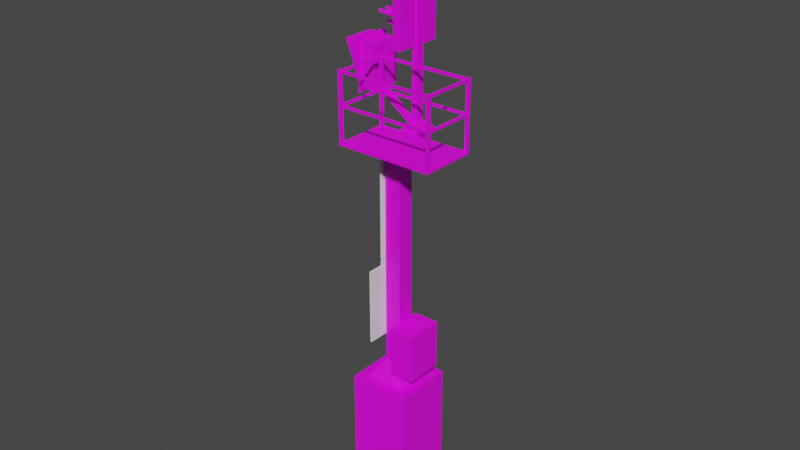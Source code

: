 # Source: KS-Sig.blend  (saved by Blender 2.93.20; exported with 4.5.12 LTS)
import bpy
from mathutils import Matrix  # noqa: F401  (used for matrix-valued properties, if any)

bpy.ops.wm.read_factory_settings(use_empty=True)
scene = bpy.context.scene
scene.name = 'Scene'

# ---- collections
col_collection = bpy.data.collections.new('Collection'); scene.collection.children.link(col_collection)

# ---- images (referenced by path relative to the original .blend; pixels are not part of the script)
import os
ASSET_DIR = os.environ.get("B2B_ASSET_DIR", "")  # directory of the original .blend (textures are referenced by path, not embedded)
HERE = os.path.dirname(os.path.abspath(__file__))  # packed textures are extracted next to this script under _unpacked/

def load_image(name, relpath, width, height, colorspace="sRGB"):
    """Load a texture the original file referenced (path relative to the .blend, or extracted next to this script)."""
    p = next((c for c in (os.path.join(HERE, relpath), os.path.join(ASSET_DIR, relpath)) if relpath and os.path.exists(c)), "")
    if p:
        img = bpy.data.images.load(p, check_existing=True)
        img.name = name
    else:  # same state as the original file: an image datablock whose file is absent (Cycles renders it pink)
        img = bpy.data.images.new(name, width, height)
        img.source = "FILE"
        img.filepath = "//" + (relpath or name)
    img.colorspace_settings.name = colorspace
    return img
img_ks_signal_png = load_image('KS-Signal.png', 'KS-Signal.png', 1024, 1024, 'sRGB')

# ---- materials (node trees are filled in below, after node groups)
mat_ks_signal = bpy.data.materials.new('KS-Signal')
mat_ks_signal.use_transparent_shadow = False

# ---- material node trees
mat_ks_signal.use_nodes = True; mat_ks_signal.node_tree.nodes.clear()
_N = mat_ks_signal.node_tree.nodes; _L = mat_ks_signal.node_tree.links
n0 = _N.new('ShaderNodeOutputMaterial'); n0.name = 'Material Output'; n0.location = (300, 300)
n1 = _N.new('ShaderNodeBsdfPrincipled'); n1.name = 'Principled BSDF'; n1.location = (10, 300)
n1.distribution = 'GGX'
n1.subsurface_method = 'BURLEY'
n1.inputs[3].default_value = 1.45
n1.inputs[27].default_value = (0.0, 0.0, 0.0, 1.0)
n1.inputs[28].default_value = 1.0
n2 = _N.new('ShaderNodeTexImage'); n2.name = 'Image Texture'; n2.location = (-280, 280)
n2.image = img_ks_signal_png
_L.new(n1.outputs[0], n0.inputs[0])
_L.new(n2.outputs[0], n1.inputs[0])
n0.is_active_output = True

# ---- world
world_world = bpy.data.worlds.new('World'); scene.world = world_world
world_world.use_nodes = True; world_world.node_tree.nodes.clear()
_N = world_world.node_tree.nodes; _L = world_world.node_tree.links
n0 = _N.new('ShaderNodeOutputWorld'); n0.name = 'World Output'; n0.location = (300, 300)
n1 = _N.new('ShaderNodeBackground'); n1.name = 'Background'; n1.location = (10, 300)
n1.inputs[0].default_value = (0.05088, 0.05088, 0.05088, 1.0)
_L.new(n1.outputs[0], n0.inputs[0])
n0.is_active_output = True
world_world.color = (0.05088, 0.05088, 0.05088)
world_world.use_sun_shadow = False
world_world.sun_shadow_jitter_overblur = 0.0

# ---- meshes
me_cube_001 = bpy.data.meshes.new('Cube.001')
me_cube_001.from_pydata([(0.4299, 0.01408, -1.333), (0.3276, -0.08819, 0.143), (0.4299, -0.6345, -1.333), (0.3276, -0.5322, 0.143), (-0.2187, 0.01408, -1.333), (-0.1164, -0.08819, 0.143), (-0.2187, -0.6345, -1.333), (-0.1164, -0.5322, 0.143), (0.4299, 0.01408, 0.143), (0.4299, -0.6345, 0.143), (-0.2187, -0.6345, 0.143), (-0.2187, 0.01408, 0.143), (0.1939, -0.2219, 0.3429), (0.1939, -0.3985, 0.3429), (0.01728, -0.3985, 0.3429), (0.01728, -0.2219, 0.3429), (0.1939, -0.2219, 2.63), (0.1939, -0.3985, 2.63), (0.01728, -0.3985, 2.63), (0.01728, -0.2219, 2.63), (0.1939, 0.1104, 2.774), (0.1939, -0.3985, 2.774), (0.01728, -0.3985, 2.774), (0.01728, 0.1104, 2.774), (0.01728, -0.1775, 2.774), (0.1939, -0.1775, 2.774), (0.01728, -0.1775, 2.794), (0.01728, 0.1104, 2.794), (0.1939, 0.1104, 2.794), (0.1939, -0.1775, 2.794), (0.07791, -0.07868, 2.872), (0.07791, 0.01158, 2.872), (0.1333, 0.01158, 2.872), (0.1333, -0.07868, 2.872), (0.07791, -0.07868, 4.947), (0.07791, 0.01158, 4.947), (0.1333, 0.01158, 4.947), (0.1333, -0.07868, 4.947), (-0.2871, 0.1303, 3.118), (-0.2871, 0.1303, 3.576), (-0.2871, -0.2088, 3.118), (-0.2871, -0.2088, 3.576), (-0.4421, 0.1303, 3.118), (-0.4421, 0.1303, 3.576), (-0.4421, -0.2088, 3.118), (-0.4421, -0.2088, 3.576), (-0.6222, 0.1303, 3.576), (-0.6222, -0.2088, 3.576), (-0.4421, 0.1647, 3.072), (-0.4421, 0.1647, 3.623), (-0.4421, -0.2432, 3.072), (-0.4421, -0.2432, 3.623), (0.116, 0.213, 3.609), (0.116, 0.213, 4.534), (0.116, -0.2962, 3.609), (0.116, -0.2962, 4.534), (0.02989, 0.213, 3.609), (0.02989, 0.213, 4.534), (0.02989, -0.2962, 3.609), (0.02989, -0.2962, 4.534), (0.08314, 0.1303, 4.549), (0.08314, 0.1303, 5.007), (0.08314, -0.2088, 4.549), (0.08314, -0.2088, 5.007), (-0.07188, 0.1303, 4.549), (-0.07188, 0.1303, 5.007), (-0.07188, -0.2088, 4.549), (-0.07188, -0.2088, 5.007), (-0.2519, 0.1303, 5.007), (-0.2519, -0.2088, 5.007), (-0.07188, 0.1647, 4.503), (-0.07188, 0.1647, 5.054), (-0.07188, -0.2432, 4.503), (-0.07188, -0.2432, 5.054), (0.01712, -0.05804, 2.83), (0.01712, -0.009065, 2.83), (0.04731, -0.05602, 2.868), (0.04731, -0.01108, 2.868), (-0.3827, -0.07403, 3.131), (-0.3827, 0.006923, 3.131), (-0.3019, -0.07069, 3.129), (-0.3019, 0.003588, 3.129), (0.4476, -0.1211, 0.2969), (0.4476, -0.1211, 0.8192), (0.4476, -0.5212, 0.2969), (0.4476, -0.5212, 0.8192), (0.1741, -0.1211, 0.2969), (0.1741, -0.1211, 0.8192), (0.1741, -0.5212, 0.2969), (0.1741, -0.5212, 0.8192), (0.1939, -0.1775, 2.792), (0.1939, -0.3985, 2.792), (0.01728, -0.3985, 2.792), (0.01728, -0.1775, 2.792), (0.1939, -0.7785, 2.774), (0.01728, -0.7785, 2.774), (0.1939, -0.7785, 2.792), (0.01728, -0.7785, 2.792), (-0.216, -0.3985, 2.774), (-0.216, -0.1775, 2.774), (-0.216, -0.3985, 2.792), (-0.216, -0.1775, 2.792), (-0.216, -0.7785, 2.792), (-0.216, -0.7785, 2.774), (0.8214, -0.1775, 2.774), (0.8214, -0.3985, 2.774), (0.8214, -0.1775, 2.792), (0.8214, -0.3985, 2.792), (0.8214, -0.7785, 2.774), (0.8214, -0.7785, 2.792), (-0.1825, -0.7418, 2.781), (-0.1825, -0.7418, 3.5), (-0.1825, -0.772, 2.781), (-0.1825, -0.772, 3.5), (-0.2126, -0.7418, 2.781), (-0.2126, -0.7418, 3.5), (-0.2126, -0.772, 2.781), (-0.2126, -0.772, 3.5), (0.8196, -0.7418, 2.781), (0.8196, -0.7418, 3.5), (0.8196, -0.772, 2.781), (0.8196, -0.772, 3.5), (0.7895, -0.7418, 2.781), (0.7895, -0.7418, 3.5), (0.7895, -0.772, 2.781), (0.7895, -0.772, 3.5), (0.8239, -0.1842, 2.781), (0.8239, -0.1842, 3.5), (0.8239, -0.2143, 2.781), (0.8239, -0.2143, 3.5), (0.7938, -0.1842, 2.781), (0.7938, -0.1842, 3.5), (0.7938, -0.2143, 2.781), (0.7938, -0.2143, 3.5), (-0.1781, -0.1837, 2.781), (-0.1781, -0.1837, 3.5), (-0.1781, -0.2138, 2.781), (-0.1781, -0.2138, 3.5), (-0.2083, -0.1837, 2.781), (-0.2083, -0.1837, 3.5), (-0.2083, -0.2138, 2.781), (-0.2083, -0.2138, 3.5), (-0.1837, -0.7651, 3.47), (-0.1837, -0.2091, 3.47), (-0.1837, -0.7651, 3.493), (-0.1837, -0.2091, 3.493), (-0.2061, -0.7651, 3.47), (-0.2061, -0.2091, 3.47), (-0.2061, -0.7651, 3.493), (-0.2061, -0.2091, 3.493), (0.8176, -0.7651, 3.47), (0.8176, -0.2091, 3.47), (0.8176, -0.7651, 3.493), (0.8176, -0.2091, 3.493), (0.7951, -0.7651, 3.47), (0.7951, -0.2091, 3.47), (0.7951, -0.7651, 3.493), (0.7951, -0.2091, 3.493), (0.7863, -0.7443, 3.47), (-0.2037, -0.7443, 3.47), (0.7863, -0.7443, 3.493), (-0.2037, -0.7443, 3.493), (0.7863, -0.7668, 3.47), (-0.2037, -0.7668, 3.47), (0.7863, -0.7668, 3.493), (-0.2037, -0.7668, 3.493), (-0.1837, -0.7651, 3.145), (-0.1837, -0.2091, 3.145), (-0.1837, -0.7651, 3.167), (-0.1837, -0.2091, 3.167), (-0.2061, -0.7651, 3.145), (-0.2061, -0.2091, 3.145), (-0.2061, -0.7651, 3.167), (-0.2061, -0.2091, 3.167), (0.8176, -0.7651, 3.145), (0.8176, -0.2091, 3.145), (0.8176, -0.7651, 3.167), (0.8176, -0.2091, 3.167), (0.7951, -0.7651, 3.145), (0.7951, -0.2091, 3.145), (0.7951, -0.7651, 3.167), (0.7951, -0.2091, 3.167), (0.7863, -0.7443, 3.145), (-0.2037, -0.7443, 3.145), (0.7863, -0.7443, 3.167), (-0.2037, -0.7443, 3.167), (0.7863, -0.7668, 3.145), (-0.2037, -0.7668, 3.145), (0.7863, -0.7668, 3.167), (-0.2037, -0.7668, 3.167), (0.0348, 0.01226, 4.108), (0.004821, 0.01226, 4.108), (0.0348, 0.02569, 4.071), (0.004821, 0.02569, 4.071), (0.0348, 0.05969, 4.051), (0.004821, 0.05969, 4.051), (0.0348, 0.09835, 4.058), (0.004821, 0.09835, 4.058), (0.0348, 0.1236, 4.088), (0.004821, 0.1236, 4.088), (0.0348, 0.1236, 4.127), (0.004821, 0.1236, 4.127), (0.0348, 0.09835, 4.157), (0.004821, 0.09835, 4.157), (0.0348, 0.05969, 4.164), (0.004821, 0.05969, 4.164), (0.0348, 0.02569, 4.145), (0.004821, 0.02569, 4.145), (-0.2335, 0.01226, 4.108), (-0.1076, 0.02569, 4.071), (-0.1076, 0.1236, 4.088), (-0.2335, 0.1236, 4.127), (-0.2588, 0.09835, 4.157), (-0.2754, 0.05969, 4.164), (-0.2588, 0.02569, 4.145), (0.0348, -0.2077, 4.108), (0.004821, -0.2077, 4.108), (0.0348, -0.1943, 4.071), (0.004821, -0.1943, 4.071), (0.0348, -0.1603, 4.051), (0.004821, -0.1603, 4.051), (0.0348, -0.1217, 4.058), (0.004821, -0.1217, 4.058), (0.0348, -0.09642, 4.088), (0.004821, -0.09642, 4.088), (0.0348, -0.09642, 4.127), (0.004821, -0.09642, 4.127), (0.0348, -0.1217, 4.157), (0.004821, -0.1217, 4.157), (0.0348, -0.1603, 4.164), (0.004821, -0.1603, 4.164), (0.0348, -0.1943, 4.145), (0.004821, -0.1943, 4.145), (-0.2335, -0.2077, 4.108), (-0.1076, -0.1943, 4.071), (-0.1076, -0.09642, 4.088), (-0.2335, -0.09642, 4.127), (-0.2588, -0.1217, 4.157), (-0.2754, -0.1603, 4.164), (-0.2588, -0.1943, 4.145), (0.0348, -0.09893, 4.276), (0.004821, -0.09893, 4.276), (0.0348, -0.08551, 4.239), (0.004821, -0.08551, 4.239), (0.0348, -0.05151, 4.22), (0.004821, -0.05151, 4.22), (0.0348, -0.01285, 4.227), (0.004821, -0.01285, 4.227), (0.0348, 0.01239, 4.257), (0.004821, 0.01239, 4.257), (0.0348, 0.01239, 4.296), (0.004821, 0.01239, 4.296), (0.0348, -0.01285, 4.326), (0.004821, -0.01285, 4.326), (0.0348, -0.05151, 4.333), (0.004821, -0.05151, 4.333), (0.0348, -0.08551, 4.313), (0.004821, -0.08551, 4.313), (-0.2335, -0.09893, 4.276), (-0.1076, -0.08551, 4.239), (-0.1076, 0.01239, 4.257), (-0.2335, 0.01239, 4.296), (-0.2588, -0.01285, 4.326), (-0.2754, -0.05151, 4.333), (-0.2588, -0.08551, 4.313), (-0.2588, -0.05061, 3.895), (-0.2754, -0.03532, 3.904), (-0.2588, -0.01793, 3.901), (-0.2335, -0.006579, 3.887), (-0.1076, -0.006579, 3.87), (-0.1076, -0.05061, 3.862), (-0.2335, -0.05665, 3.878), (0.004821, -0.05061, 3.895), (0.0348, -0.05061, 3.895), (0.004821, -0.03532, 3.904), (0.0348, -0.03532, 3.904), (0.004821, -0.01793, 3.901), (0.0348, -0.01793, 3.901), (0.004821, -0.006579, 3.887), (0.0348, -0.006579, 3.887), (0.004821, -0.006579, 3.87), (0.0348, -0.006579, 3.87), (0.004821, -0.01793, 3.856), (0.0348, -0.01793, 3.856), (0.004821, -0.03532, 3.853), (0.0348, -0.03532, 3.853), (0.004821, -0.05061, 3.862), (0.0348, -0.05061, 3.862), (0.004821, -0.05665, 3.878), (0.0348, -0.05665, 3.878), (0.0348, 0.0842, 4.431), (0.004821, 0.0842, 4.431), (0.0348, 0.09024, 4.414), (0.004821, 0.09024, 4.414), (0.0348, 0.1055, 4.405), (0.004821, 0.1055, 4.405), (0.0348, 0.1229, 4.408), (0.004821, 0.1229, 4.408), (0.0348, 0.1343, 4.422), (0.004821, 0.1343, 4.422), (0.0348, 0.1343, 4.439), (0.004821, 0.1343, 4.439), (0.0348, 0.1229, 4.453), (0.004821, 0.1229, 4.453), (0.0348, 0.1055, 4.456), (0.004821, 0.1055, 4.456), (0.0348, 0.09024, 4.447), (0.004821, 0.09024, 4.447), (-0.2335, 0.0842, 4.431), (-0.1076, 0.09024, 4.414), (-0.1076, 0.1343, 4.422), (-0.2335, 0.1343, 4.439), (-0.2588, 0.1229, 4.453), (-0.2754, 0.1055, 4.456), (-0.2588, 0.09024, 4.447), (-0.2588, 0.06429, 3.771), (-0.2754, 0.07958, 3.78), (-0.2588, 0.09697, 3.777), (-0.2335, 0.1083, 3.763), (-0.1076, 0.1083, 3.745), (-0.1076, 0.06429, 3.738), (-0.2335, 0.05825, 3.754), (0.004821, 0.06429, 3.771), (0.0348, 0.06429, 3.771), (0.004821, 0.07958, 3.78), (0.0348, 0.07958, 3.78), (0.004821, 0.09697, 3.777), (0.0348, 0.09697, 3.777), (0.004821, 0.1083, 3.763), (0.0348, 0.1083, 3.763), (0.004821, 0.1083, 3.745), (0.0348, 0.1083, 3.745), (0.004821, 0.09697, 3.732), (0.0348, 0.09697, 3.732), (0.004821, 0.07958, 3.729), (0.0348, 0.07958, 3.729), (0.004821, 0.06429, 3.738), (0.0348, 0.06429, 3.738), (0.004821, 0.05825, 3.754), (0.0348, 0.05825, 3.754), (-0.2588, 0.04576, 3.895), (-0.2754, 0.06105, 3.904), (-0.2588, 0.07844, 3.901), (-0.2335, 0.08979, 3.887), (-0.1076, 0.08979, 3.87), (-0.1076, 0.04576, 3.862), (-0.2335, 0.03972, 3.878), (0.004821, 0.04576, 3.895), (0.0348, 0.04576, 3.895), (0.004821, 0.06105, 3.904), (0.0348, 0.06105, 3.904), (0.004821, 0.07844, 3.901), (0.0348, 0.07844, 3.901), (0.004821, 0.08979, 3.887), (0.0348, 0.08979, 3.887), (0.004821, 0.08979, 3.87), (0.0348, 0.08979, 3.87), (0.004821, 0.07844, 3.856), (0.0348, 0.07844, 3.856), (0.004821, 0.06105, 3.853), (0.0348, 0.06105, 3.853), (0.004821, 0.04576, 3.862), (0.0348, 0.04576, 3.862), (0.004821, 0.03972, 3.878), (0.0348, 0.03972, 3.878), (-0.2588, -0.1525, 3.893), (-0.2754, -0.1372, 3.902), (-0.2588, -0.1199, 3.899), (-0.2335, -0.1085, 3.885), (-0.1076, -0.1085, 3.868), (-0.1076, -0.1525, 3.86), (-0.2335, -0.1586, 3.877), (0.004821, -0.1525, 3.893), (0.0348, -0.1525, 3.893), (0.004821, -0.1372, 3.902), (0.0348, -0.1372, 3.902), (0.004821, -0.1199, 3.899), (0.0348, -0.1199, 3.899), (0.004821, -0.1085, 3.885), (0.0348, -0.1085, 3.885), (0.004821, -0.1085, 3.868), (0.0348, -0.1085, 3.868), (0.004821, -0.1199, 3.854), (0.0348, -0.1199, 3.854), (0.004821, -0.1372, 3.851), (0.0348, -0.1372, 3.851), (0.004821, -0.1525, 3.86), (0.0348, -0.1525, 3.86), (0.004821, -0.1586, 3.877), (0.0348, -0.1586, 3.877), (-0.2469, -0.05061, 3.773), (-0.2635, -0.03532, 3.781), (-0.2469, -0.01793, 3.778), (-0.2216, -0.006579, 3.765), (-0.09571, -0.006579, 3.747), (-0.09571, -0.05061, 3.739), (-0.2216, -0.05665, 3.756), (0.01675, -0.05061, 3.773), (0.04673, -0.05061, 3.773), (0.01675, -0.03532, 3.781), (0.04673, -0.03532, 3.781), (0.01675, -0.01793, 3.778), (0.04673, -0.01793, 3.778), (0.01675, -0.006579, 3.765), (0.04673, -0.006579, 3.765), (0.01675, -0.006579, 3.747), (0.04673, -0.006579, 3.747), (0.01675, -0.01793, 3.734), (0.04673, -0.01793, 3.734), (0.01675, -0.03532, 3.731), (0.04673, -0.03532, 3.731), (0.01675, -0.05061, 3.739), (0.04673, -0.05061, 3.739), (0.01675, -0.05665, 3.756), (0.04673, -0.05665, 3.756), (0.7863, -0.1895, 3.47), (-0.2037, -0.1895, 3.47), (0.7863, -0.1895, 3.493), (-0.2037, -0.1895, 3.493), (0.7863, -0.212, 3.47), (-0.2037, -0.212, 3.47), (0.7863, -0.212, 3.493), (-0.2037, -0.212, 3.493), (0.7863, -0.1895, 3.145), (-0.2037, -0.1895, 3.145), (0.7863, -0.1895, 3.167), (-0.2037, -0.1895, 3.167), (0.7863, -0.212, 3.145), (-0.2037, -0.212, 3.145), (0.7863, -0.212, 3.167), (-0.2037, -0.212, 3.167)], [], [(0, 8, 9, 2), (2, 9, 10, 6), (6, 10, 11, 4), (4, 11, 8, 0), (5, 7, 14, 15), (1, 3, 9, 8), (3, 7, 10, 9), (7, 5, 11, 10), (5, 1, 8, 11), (12, 15, 19, 16), (3, 1, 12, 13), (1, 5, 15, 12), (7, 3, 13, 14), (19, 18, 22, 24, 23), (14, 13, 17, 18), (15, 14, 18, 19), (13, 12, 16, 17), (93, 24, 99, 101), (17, 16, 20, 25, 21), (16, 19, 23, 20), (18, 17, 21, 22), (29, 28, 32, 33), (23, 24, 26, 27), (25, 20, 28, 29), (20, 23, 27, 28), (24, 25, 29, 26), (30, 33, 37, 34), (30, 31, 77, 76), (26, 29, 33, 30), (28, 27, 31, 32), (34, 37, 36, 35), (32, 31, 35, 36), (33, 32, 36, 37), (31, 30, 34, 35), (38, 39, 41, 40), (40, 41, 45, 44), (44, 45, 43, 42), (42, 43, 39, 38), (40, 44, 42, 38), (45, 41, 39, 43), (45, 43, 46, 47), (47, 44, 45), (42, 46, 43), (43, 45, 51, 49), (45, 44, 50, 51), (42, 43, 49, 48), (42, 44, 50, 48), (52, 53, 55, 54), (54, 55, 59, 58), (58, 59, 57, 56), (56, 57, 53, 52), (54, 58, 56, 52), (59, 55, 53, 57), (60, 61, 63, 62), (62, 63, 67, 66), (66, 67, 65, 64), (64, 65, 61, 60), (62, 66, 64, 60), (67, 63, 61, 65), (67, 65, 68, 69), (69, 66, 67), (64, 68, 65), (65, 67, 73, 71), (67, 66, 72, 73), (64, 65, 71, 70), (64, 66, 72, 70), (77, 75, 79, 81), (31, 27, 75, 77), (27, 26, 74, 75), (26, 30, 76, 74), (79, 78, 80, 81), (76, 77, 81, 80), (74, 76, 80, 78), (75, 74, 78, 79), (82, 83, 85, 84), (84, 85, 89, 88), (88, 89, 87, 86), (86, 87, 83, 82), (84, 88, 86, 82), (89, 85, 83, 87), (92, 91, 90, 93), (25, 24, 93, 90), (22, 95, 103, 98), (25, 90, 106, 104), (95, 94, 96, 97), (91, 92, 97, 96), (22, 21, 94, 95), (21, 25, 104, 105), (100, 98, 103, 102), (99, 98, 100, 101), (24, 22, 98, 99), (97, 92, 100, 102), (92, 93, 101, 100), (95, 97, 102, 103), (105, 104, 106, 107), (105, 107, 109, 108), (91, 96, 109, 107), (96, 94, 108, 109), (94, 21, 105, 108), (90, 91, 107, 106), (110, 111, 113, 112), (112, 113, 117, 116), (116, 117, 115, 114), (114, 115, 111, 110), (112, 116, 114, 110), (117, 113, 111, 115), (118, 119, 121, 120), (120, 121, 125, 124), (124, 125, 123, 122), (122, 123, 119, 118), (120, 124, 122, 118), (125, 121, 119, 123), (126, 127, 129, 128), (128, 129, 133, 132), (132, 133, 131, 130), (130, 131, 127, 126), (128, 132, 130, 126), (133, 129, 127, 131), (134, 135, 137, 136), (136, 137, 141, 140), (140, 141, 139, 138), (138, 139, 135, 134), (136, 140, 138, 134), (141, 137, 135, 139), (142, 143, 145, 144), (144, 145, 149, 148), (148, 149, 147, 146), (146, 147, 143, 142), (144, 148, 146, 142), (149, 145, 143, 147), (150, 151, 153, 152), (152, 153, 157, 156), (156, 157, 155, 154), (154, 155, 151, 150), (152, 156, 154, 150), (157, 153, 151, 155), (158, 159, 161, 160), (160, 161, 165, 164), (164, 165, 163, 162), (162, 163, 159, 158), (160, 164, 162, 158), (165, 161, 159, 163), (166, 167, 169, 168), (168, 169, 173, 172), (172, 173, 171, 170), (170, 171, 167, 166), (168, 172, 170, 166), (173, 169, 167, 171), (174, 175, 177, 176), (176, 177, 181, 180), (180, 181, 179, 178), (178, 179, 175, 174), (176, 180, 178, 174), (181, 177, 175, 179), (182, 183, 185, 184), (184, 185, 189, 188), (188, 189, 187, 186), (186, 187, 183, 182), (184, 188, 186, 182), (189, 185, 183, 187), (190, 191, 193, 192), (192, 193, 195, 194), (194, 195, 197, 196), (196, 197, 199, 198), (198, 199, 201, 200), (200, 201, 203, 202), (202, 203, 205, 204), (204, 205, 207, 206), (206, 207, 191, 190), (190, 192, 194, 196, 198, 200, 202, 204, 206), (199, 201, 211, 210), (207, 205, 213, 214), (191, 193, 209, 208), (201, 203, 212, 211), (191, 207, 214, 208), (203, 205, 213, 212), (215, 216, 218, 217), (217, 218, 220, 219), (219, 220, 222, 221), (221, 222, 224, 223), (223, 224, 226, 225), (225, 226, 228, 227), (227, 228, 230, 229), (229, 230, 232, 231), (231, 232, 216, 215), (215, 217, 219, 221, 223, 225, 227, 229, 231), (224, 226, 236, 235), (232, 230, 238, 239), (216, 218, 234, 233), (226, 228, 237, 236), (216, 232, 239, 233), (228, 230, 238, 237), (240, 241, 243, 242), (242, 243, 245, 244), (244, 245, 247, 246), (246, 247, 249, 248), (248, 249, 251, 250), (250, 251, 253, 252), (252, 253, 255, 254), (254, 255, 257, 256), (256, 257, 241, 240), (240, 242, 244, 246, 248, 250, 252, 254, 256), (249, 251, 261, 260), (257, 255, 263, 264), (241, 243, 259, 258), (251, 253, 262, 261), (241, 257, 264, 258), (253, 255, 263, 262), (276, 274, 266, 267), (288, 272, 265, 271), (278, 276, 267, 268), (288, 286, 270, 271), (272, 274, 266, 265), (280, 278, 268, 269), (289, 287, 285, 283, 281, 279, 277, 275, 273), (273, 272, 288, 289), (275, 274, 272, 273), (277, 276, 274, 275), (279, 278, 276, 277), (281, 280, 278, 279), (283, 282, 280, 281), (285, 284, 282, 283), (287, 286, 284, 285), (289, 288, 286, 287), (290, 291, 293, 292), (292, 293, 295, 294), (294, 295, 297, 296), (296, 297, 299, 298), (298, 299, 301, 300), (300, 301, 303, 302), (302, 303, 305, 304), (304, 305, 307, 306), (306, 307, 291, 290), (290, 292, 294, 296, 298, 300, 302, 304, 306), (299, 301, 311, 310), (307, 305, 313, 314), (291, 293, 309, 308), (301, 303, 312, 311), (291, 307, 314, 308), (303, 305, 313, 312), (326, 324, 316, 317), (338, 322, 315, 321), (328, 326, 317, 318), (338, 336, 320, 321), (322, 324, 316, 315), (330, 328, 318, 319), (339, 337, 335, 333, 331, 329, 327, 325, 323), (323, 322, 338, 339), (325, 324, 322, 323), (327, 326, 324, 325), (329, 328, 326, 327), (331, 330, 328, 329), (333, 332, 330, 331), (335, 334, 332, 333), (337, 336, 334, 335), (339, 338, 336, 337), (351, 349, 341, 342), (363, 347, 340, 346), (353, 351, 342, 343), (363, 361, 345, 346), (347, 349, 341, 340), (355, 353, 343, 344), (364, 362, 360, 358, 356, 354, 352, 350, 348), (348, 347, 363, 364), (350, 349, 347, 348), (352, 351, 349, 350), (354, 353, 351, 352), (356, 355, 353, 354), (358, 357, 355, 356), (360, 359, 357, 358), (362, 361, 359, 360), (364, 363, 361, 362), (376, 374, 366, 367), (388, 372, 365, 371), (378, 376, 367, 368), (388, 386, 370, 371), (372, 374, 366, 365), (380, 378, 368, 369), (389, 387, 385, 383, 381, 379, 377, 375, 373), (373, 372, 388, 389), (375, 374, 372, 373), (377, 376, 374, 375), (379, 378, 376, 377), (381, 380, 378, 379), (383, 382, 380, 381), (385, 384, 382, 383), (387, 386, 384, 385), (389, 388, 386, 387), (401, 399, 391, 392), (413, 397, 390, 396), (403, 401, 392, 393), (413, 411, 395, 396), (397, 399, 391, 390), (405, 403, 393, 394), (414, 412, 410, 408, 406, 404, 402, 400, 398), (398, 397, 413, 414), (400, 399, 397, 398), (402, 401, 399, 400), (404, 403, 401, 402), (406, 405, 403, 404), (408, 407, 405, 406), (410, 409, 407, 408), (412, 411, 409, 410), (414, 413, 411, 412), (415, 416, 418, 417), (417, 418, 422, 421), (421, 422, 420, 419), (419, 420, 416, 415), (417, 421, 419, 415), (422, 418, 416, 420), (423, 424, 426, 425), (425, 426, 430, 429), (429, 430, 428, 427), (427, 428, 424, 423), (425, 429, 427, 423), (430, 426, 424, 428)])
_uv = me_cube_001.uv_layers.new(name='UVMap')
_uv.uv.foreach_set('vector', [0.2682, 0.4491, 0.3398, 0.2147, 0.4304, 0.1441, 0.4304, 0.4697, 0.002186, 0.1671, 0.2214, 0.06437, 0.2168, 0.1526, 0.04732, 0.2634, 0.04732, 0.2634, 0.2168, 0.1526, 0.263, 0.2036, 0.1343, 0.3742, 0.1343, 0.3742, 0.263, 0.2036, 0.3398, 0.2147, 0.2682, 0.4491, 0.2711, 0.1903, 0.2301, 0.1486, 0.2699, 0.135, 0.2901, 0.1532, 0.3353, 0.1957, 0.3954, 0.1404, 0.4304, 0.1441, 0.3398, 0.2147, 0.2351, 0.08056, 0.2301, 0.1486, 0.2168, 0.1526, 0.2214, 0.06437, 0.2301, 0.1486, 0.2711, 0.1903, 0.263, 0.2036, 0.2168, 0.1526, 0.2711, 0.1903, 0.3353, 0.1957, 0.3398, 0.2147, 0.263, 0.2036, 0.4223, 0.9498, 0.3696, 0.9498, 0.3696, 0.5158, 0.4223, 0.5158, 0.3954, 0.1404, 0.3353, 0.1957, 0.3202, 0.1519, 0.3419, 0.1274, 0.3353, 0.1957, 0.2711, 0.1903, 0.2901, 0.1532, 0.3202, 0.1519, 0.2301, 0.1486, 0.2351, 0.08056, 0.2726, 0.106, 0.2699, 0.135, 0.2643, 0.9498, 0.3169, 0.9498, 0.3169, 0.9772, 0.2511, 0.9772, 0.1652, 0.9772, 0.3696, 0.9772, 0.3169, 0.9772, 0.3169, 0.5431, 0.3696, 0.5431, 0.2643, 0.5158, 0.3169, 0.5158, 0.3169, 0.9498, 0.2643, 0.9498, 0.01353, 0.5158, 0.06618, 0.5158, 0.06618, 0.9498, 0.01353, 0.9498, 0.953, 0.8349, 0.947, 0.8349, 0.947, 0.7576, 0.953, 0.7576, 0.01353, 0.9498, 0.06618, 0.9498, 0.1652, 0.9772, 0.07941, 0.9772, 0.01353, 0.9772, 0.4749, 0.5845, 0.4223, 0.5845, 0.4223, 0.5158, 0.4749, 0.5158, 0.3696, 0.5431, 0.3169, 0.5431, 0.3169, 0.5158, 0.3696, 0.5158, 0.6632, 0.5383, 0.6632, 0.9004, 0.5305, 0.7761, 0.5305, 0.6626, 0.8173, 0.5383, 0.8173, 0.9004, 0.7893, 0.9004, 0.7893, 0.5383, 0.6852, 0.5383, 0.6852, 0.9004, 0.6632, 0.9004, 0.6632, 0.5383, 0.8173, 0.7604, 0.8173, 0.5383, 0.8453, 0.5383, 0.8453, 0.7604, 0.8173, 0.9826, 0.8173, 0.7604, 0.8453, 0.7604, 0.8453, 0.9826, 0.335, 0.967, 0.267, 0.967, 0.267, 0.5415, 0.335, 0.5415, 0.9717, 0.7604, 0.9717, 0.874, 0.9496, 0.8454, 0.9496, 0.7889, 0.8453, 0.9826, 0.8453, 0.7604, 0.9496, 0.8367, 0.9496, 0.9063, 0.8453, 0.7604, 0.8453, 0.5383, 0.9496, 0.6145, 0.9496, 0.6842, 0.4709, 0.56, 0.403, 0.56, 0.403, 0.5415, 0.4709, 0.5415, 0.403, 0.967, 0.335, 0.967, 0.335, 0.5415, 0.403, 0.5415, 0.1562, 0.967, 0.04542, 0.967, 0.04542, 0.5415, 0.1562, 0.5415, 0.267, 0.967, 0.1562, 0.967, 0.1562, 0.5415, 0.267, 0.5415, 0.6918, 0.2301, 0.6918, 0.01435, 0.8412, 0.01435, 0.8412, 0.2301, 0.512, 0.4896, 0.512, 0.2738, 0.5803, 0.2738, 0.5803, 0.4896, 0.6766, 0.03621, 0.6766, 0.252, 0.5271, 0.252, 0.5271, 0.03621, 0.7711, 0.4459, 0.7711, 0.2301, 0.8395, 0.2301, 0.8395, 0.4459, 0.8412, 0.01435, 0.9096, 0.01435, 0.9096, 0.1741, 0.8412, 0.1741, 0.9078, 0.3899, 0.8395, 0.3899, 0.8395, 0.2301, 0.9078, 0.2301, 0.9078, 0.3899, 0.9078, 0.2301, 0.9872, 0.2301, 0.9872, 0.3899, 0.6597, 0.2738, 0.5803, 0.4896, 0.5803, 0.2738, 0.7711, 0.4459, 0.6918, 0.2301, 0.7711, 0.2301, 0.5271, 0.252, 0.6766, 0.252, 0.6918, 0.2738, 0.512, 0.2738, 0.6766, 0.252, 0.6766, 0.03621, 0.6918, 0.01435, 0.6918, 0.2738, 0.5271, 0.03621, 0.5271, 0.252, 0.512, 0.2738, 0.512, 0.01435, 0.9096, 0.1903, 0.9096, 0.03054, 0.93, 0.01435, 0.93, 0.2065, 0.5272, 0.4349, 0.5272, 0.02799, 0.7192, 0.02799, 0.7192, 0.4349, 0.9326, 0.4349, 0.9326, 0.02799, 0.9538, 0.02799, 0.9538, 0.4349, 0.9113, 0.02799, 0.9113, 0.4349, 0.7192, 0.4349, 0.7192, 0.02799, 0.9113, 0.4349, 0.9113, 0.02799, 0.9326, 0.02799, 0.9326, 0.4349, 0.9538, 0.252, 0.9751, 0.252, 0.9751, 0.4759, 0.9538, 0.4759, 0.9538, 0.02799, 0.9751, 0.02799, 0.9751, 0.252, 0.9538, 0.252, 0.6937, 0.2303, 0.6937, 0.01614, 0.8421, 0.01614, 0.8421, 0.2303, 0.8403, 0.2303, 0.8403, 0.4444, 0.7725, 0.4444, 0.7725, 0.2303, 0.6787, 0.03784, 0.6787, 0.252, 0.5303, 0.252, 0.5303, 0.03784, 0.5941, 0.4878, 0.5941, 0.2737, 0.6619, 0.2737, 0.6619, 0.4878, 0.9099, 0.1747, 0.8421, 0.1747, 0.8421, 0.01614, 0.9099, 0.01614, 0.9082, 0.3888, 0.8403, 0.3888, 0.8403, 0.2303, 0.9082, 0.2303, 0.9082, 0.3888, 0.9082, 0.2303, 0.987, 0.2303, 0.987, 0.3888, 0.6937, 0.4444, 0.7725, 0.2303, 0.7725, 0.4444, 0.5941, 0.4878, 0.5153, 0.2737, 0.5941, 0.2737, 0.5303, 0.252, 0.6787, 0.252, 0.6937, 0.2737, 0.5153, 0.2737, 0.6787, 0.252, 0.6787, 0.03784, 0.6937, 0.01614, 0.6937, 0.2737, 0.5303, 0.03784, 0.5303, 0.252, 0.5153, 0.2737, 0.5153, 0.01614, 0.9099, 0.1908, 0.9099, 0.03221, 0.9302, 0.01614, 0.9302, 0.2069, 0.8165, 0.5521, 0.895, 0.553, 0.895, 0.9688, 0.8191, 0.9143, 0.6852, 0.6626, 0.7893, 0.5383, 0.7413, 0.6886, 0.6895, 0.6911, 0.7893, 0.5383, 0.7893, 0.9004, 0.7413, 0.7501, 0.7413, 0.6886, 0.7893, 0.9004, 0.6852, 0.7761, 0.6895, 0.7476, 0.7413, 0.7501, 0.6866, 0.9687, 0.5567, 0.9687, 0.5621, 0.9141, 0.6813, 0.9141, 0.5856, 0.5521, 0.6577, 0.5521, 0.6813, 0.9141, 0.5621, 0.9141, 0.9734, 0.9679, 0.895, 0.9688, 0.8976, 0.6066, 0.9734, 0.5521, 0.7123, 0.5521, 0.7908, 0.5521, 0.8165, 0.9677, 0.6866, 0.9677, 0.7137, 0.762, 0.7137, 0.5722, 0.8551, 0.5722, 0.8551, 0.762, 0.6689, 0.762, 0.6689, 0.9518, 0.5722, 0.9518, 0.5722, 0.762, 0.5722, 0.762, 0.5722, 0.5722, 0.7137, 0.5722, 0.7137, 0.762, 0.6689, 0.9518, 0.6689, 0.762, 0.7655, 0.762, 0.7655, 0.9518, 0.7655, 0.762, 0.8622, 0.762, 0.8622, 0.9074, 0.7655, 0.9074, 0.9518, 0.7176, 0.8551, 0.7176, 0.8551, 0.5722, 0.9518, 0.5722, 0.8634, 0.8249, 0.8634, 0.7664, 0.9349, 0.7664, 0.9349, 0.8249, 0.9496, 0.7604, 0.9496, 0.5383, 0.9748, 0.5383, 0.9748, 0.7604, 0.6176, 0.8249, 0.7405, 0.8249, 0.7405, 0.9021, 0.6176, 0.9021, 0.9409, 0.5586, 0.947, 0.5586, 0.947, 0.7664, 0.9409, 0.7664, 0.9349, 0.8249, 0.9349, 0.7664, 0.9409, 0.7664, 0.9409, 0.8249, 0.8634, 0.7664, 0.8634, 0.8249, 0.7405, 0.8249, 0.7405, 0.7664, 0.6176, 0.8249, 0.6176, 0.7664, 0.7405, 0.7664, 0.7405, 0.8249, 0.6176, 0.7664, 0.5462, 0.7664, 0.5462, 0.5586, 0.6176, 0.5586, 0.9409, 0.8396, 0.947, 0.8396, 0.947, 0.9654, 0.9409, 0.9654, 0.947, 0.7664, 0.947, 0.8396, 0.9409, 0.8396, 0.9409, 0.7664, 0.5462, 0.8249, 0.6176, 0.8249, 0.6176, 0.9021, 0.5462, 0.9021, 0.7405, 0.8249, 0.8634, 0.8249, 0.8634, 0.9021, 0.7405, 0.9021, 0.8634, 0.8249, 0.9349, 0.8249, 0.9349, 0.9021, 0.8634, 0.9021, 0.9349, 0.8249, 0.9409, 0.8249, 0.9409, 0.9021, 0.9349, 0.9021, 0.953, 0.6844, 0.953, 0.7576, 0.947, 0.7576, 0.947, 0.6844, 0.953, 0.6844, 0.947, 0.6844, 0.947, 0.5586, 0.953, 0.5586, 0.8634, 0.7664, 0.7405, 0.7664, 0.7405, 0.5586, 0.8634, 0.5586, 0.9409, 0.7664, 0.9349, 0.7664, 0.9349, 0.5586, 0.9409, 0.5586, 0.7405, 0.7664, 0.6176, 0.7664, 0.6176, 0.5586, 0.7405, 0.5586, 0.9349, 0.7664, 0.8634, 0.7664, 0.8634, 0.5586, 0.9349, 0.5586, 0.7415, 0.8497, 0.7415, 0.5182, 0.7542, 0.5182, 0.7542, 0.8497, 0.7797, 0.8497, 0.7797, 0.5182, 0.7924, 0.5182, 0.7924, 0.8497, 0.8179, 0.5182, 0.8179, 0.8497, 0.8051, 0.8497, 0.8051, 0.5182, 0.7542, 0.8497, 0.7542, 0.5182, 0.767, 0.5182, 0.767, 0.8497, 0.7033, 0.8497, 0.716, 0.8497, 0.716, 0.8636, 0.7033, 0.8636, 0.7542, 0.8636, 0.7415, 0.8636, 0.7415, 0.8497, 0.7542, 0.8497, 0.7288, 0.8497, 0.7288, 0.5182, 0.7415, 0.5182, 0.7415, 0.8497, 0.6779, 0.8497, 0.6779, 0.5182, 0.6906, 0.5182, 0.6906, 0.8497, 0.8306, 0.5182, 0.8306, 0.8497, 0.8179, 0.8497, 0.8179, 0.5182, 0.7033, 0.8497, 0.7033, 0.5182, 0.716, 0.5182, 0.716, 0.8497, 0.767, 0.8497, 0.7797, 0.8497, 0.7797, 0.8636, 0.767, 0.8636, 0.6906, 0.8636, 0.6779, 0.8636, 0.6779, 0.8497, 0.6906, 0.8497, 0.8079, 0.5337, 0.8079, 0.9623, 0.7222, 0.9623, 0.7222, 0.5337, 0.6365, 0.9623, 0.6365, 0.5337, 0.7222, 0.5337, 0.7222, 0.9623, 0.8937, 0.5337, 0.8937, 0.9623, 0.8079, 0.9623, 0.8079, 0.5337, 0.5508, 0.9623, 0.5508, 0.5337, 0.6365, 0.5337, 0.6365, 0.9623, 0.8937, 0.5337, 0.9794, 0.5337, 0.9794, 0.5517, 0.8937, 0.5517, 0.9794, 0.5696, 0.8937, 0.5696, 0.8937, 0.5517, 0.9794, 0.5517, 0.716, 0.8497, 0.716, 0.5182, 0.7288, 0.5182, 0.7288, 0.8497, 0.767, 0.8497, 0.767, 0.5182, 0.7797, 0.5182, 0.7797, 0.8497, 0.8051, 0.5182, 0.8051, 0.8497, 0.7924, 0.8497, 0.7924, 0.5182, 0.6906, 0.8497, 0.6906, 0.5182, 0.7033, 0.5182, 0.7033, 0.8497, 0.7288, 0.8497, 0.7415, 0.8497, 0.7415, 0.8636, 0.7288, 0.8636, 0.7288, 0.8636, 0.716, 0.8636, 0.716, 0.8497, 0.7288, 0.8497, 0.9445, 0.5182, 0.9445, 0.7746, 0.935, 0.7746, 0.935, 0.5182, 0.8781, 0.7746, 0.8781, 0.5182, 0.8876, 0.5182, 0.8876, 0.7746, 0.916, 0.7746, 0.916, 0.5182, 0.9255, 0.5182, 0.9255, 0.7746, 0.9066, 0.5182, 0.9066, 0.7746, 0.8971, 0.7746, 0.8971, 0.5182, 0.6938, 0.8497, 0.7033, 0.8497, 0.7033, 0.86, 0.6938, 0.86, 0.8274, 0.8497, 0.8369, 0.8497, 0.8369, 0.86, 0.8274, 0.86, 0.935, 0.5182, 0.935, 0.7746, 0.9255, 0.7746, 0.9255, 0.5182, 0.8591, 0.7746, 0.8591, 0.5182, 0.8686, 0.5182, 0.8686, 0.7746, 0.9066, 0.7746, 0.9066, 0.5182, 0.916, 0.5182, 0.916, 0.7746, 0.8496, 0.5182, 0.8496, 0.7746, 0.8401, 0.7746, 0.8401, 0.5182, 0.7542, 0.8497, 0.7637, 0.8497, 0.7637, 0.86, 0.7542, 0.86, 0.7829, 0.8497, 0.7924, 0.8497, 0.7924, 0.86, 0.7829, 0.86, 0.6209, 0.9747, 0.6209, 0.5182, 0.6304, 0.5182, 0.6304, 0.9747, 0.6019, 0.9747, 0.6019, 0.5182, 0.6114, 0.5182, 0.6114, 0.9747, 0.526, 0.9747, 0.526, 0.5182, 0.5355, 0.5182, 0.5355, 0.9747, 0.5829, 0.9747, 0.5829, 0.5182, 0.5924, 0.5182, 0.5924, 0.9747, 0.8306, 0.8057, 0.8306, 0.7953, 0.8401, 0.7953, 0.8401, 0.8057, 0.8401, 0.8264, 0.8306, 0.8264, 0.8306, 0.816, 0.8401, 0.816, 0.9635, 0.5182, 0.9635, 0.7746, 0.954, 0.7746, 0.954, 0.5182, 0.8686, 0.7746, 0.8686, 0.5182, 0.8781, 0.5182, 0.8781, 0.7746, 0.973, 0.7746, 0.973, 0.5182, 0.9825, 0.5182, 0.9825, 0.7746, 0.8971, 0.5182, 0.8971, 0.7746, 0.8876, 0.7746, 0.8876, 0.5182, 0.8369, 0.8497, 0.8464, 0.8497, 0.8464, 0.86, 0.8369, 0.86, 0.7542, 0.86, 0.7637, 0.86, 0.7637, 0.8704, 0.7542, 0.8704, 0.954, 0.5182, 0.954, 0.7746, 0.9445, 0.7746, 0.9445, 0.5182, 0.8496, 0.7746, 0.8496, 0.5182, 0.8591, 0.5182, 0.8591, 0.7746, 0.9635, 0.7746, 0.9635, 0.5182, 0.973, 0.5182, 0.973, 0.7746, 0.8401, 0.5182, 0.8401, 0.7746, 0.8306, 0.7746, 0.8306, 0.5182, 0.8306, 0.8264, 0.8401, 0.8264, 0.8401, 0.8367, 0.8306, 0.8367, 0.8306, 0.8367, 0.8401, 0.8367, 0.8401, 0.8471, 0.8306, 0.8471, 0.6684, 0.9747, 0.6684, 0.5182, 0.6779, 0.5182, 0.6779, 0.9747, 0.5924, 0.9747, 0.5924, 0.5182, 0.6019, 0.5182, 0.6019, 0.9747, 0.6494, 0.5182, 0.6494, 0.9747, 0.6399, 0.9747, 0.6399, 0.5182, 0.5734, 0.9747, 0.5734, 0.5182, 0.5829, 0.5182, 0.5829, 0.9747, 0.8306, 0.816, 0.8306, 0.8057, 0.8401, 0.8057, 0.8401, 0.816, 0.8306, 0.7953, 0.8306, 0.7849, 0.8401, 0.7849, 0.8401, 0.7953, 0.7725, 0.3568, 0.8101, 0.3568, 0.8101, 0.4088, 0.7725, 0.4088, 0.7725, 0.4088, 0.8101, 0.4088, 0.8101, 0.4609, 0.7725, 0.4609, 0.8854, 0.4546, 0.8477, 0.4546, 0.8477, 0.4122, 0.8854, 0.4122, 0.8854, 0.4122, 0.8477, 0.4122, 0.8477, 0.3568, 0.8854, 0.3568, 0.8477, 0.4593, 0.8101, 0.4593, 0.8101, 0.4113, 0.8477, 0.4113, 0.8477, 0.4113, 0.8101, 0.4113, 0.8101, 0.3568, 0.8477, 0.3568, 0.5229, 0.4755, 0.5229, 0.4332, 0.5607, 0.4332, 0.5607, 0.4755, 0.5607, 0.4755, 0.5607, 0.4332, 0.61, 0.4332, 0.61, 0.4755, 0.61, 0.4755, 0.61, 0.4332, 0.6477, 0.4332, 0.6477, 0.4755, 0.7893, 0.3291, 0.7725, 0.277, 0.7893, 0.2249, 0.832, 0.1972, 0.8805, 0.2069, 0.9122, 0.2493, 0.9122, 0.3047, 0.8805, 0.3471, 0.832, 0.3568, 0.7725, 0.4332, 0.7347, 0.4332, 0.7347, 0.09685, 0.7725, 0.2745, 0.61, 0.4332, 0.5607, 0.4332, 0.5607, 0.03773, 0.61, 0.06112, 0.9122, 0.03773, 0.9607, 0.03773, 0.9607, 0.1964, 0.9122, 0.3741, 0.7347, 0.4332, 0.6855, 0.4332, 0.6855, 0.06112, 0.7347, 0.09685, 0.6477, 0.4332, 0.61, 0.4332, 0.61, 0.06112, 0.6477, 0.09685, 0.6855, 0.4332, 0.6477, 0.4332, 0.6477, 0.03773, 0.6855, 0.06112, 0.7949, 0.417, 0.7657, 0.417, 0.7657, 0.3765, 0.7949, 0.3765, 0.7949, 0.3765, 0.7657, 0.3765, 0.7657, 0.336, 0.7949, 0.336, 0.8534, 0.4121, 0.8242, 0.4121, 0.8242, 0.3791, 0.8534, 0.3791, 0.8534, 0.3791, 0.8242, 0.3791, 0.8242, 0.336, 0.8534, 0.336, 0.8242, 0.4157, 0.7949, 0.4157, 0.7949, 0.3784, 0.8242, 0.3784, 0.8242, 0.3784, 0.7949, 0.3784, 0.7949, 0.336, 0.8242, 0.336, 0.5717, 0.4283, 0.5717, 0.3954, 0.601, 0.3954, 0.601, 0.4283, 0.601, 0.4283, 0.601, 0.3954, 0.6393, 0.3954, 0.6393, 0.4283, 0.6393, 0.4283, 0.6393, 0.3954, 0.6687, 0.3954, 0.6687, 0.4283, 0.7788, 0.1905, 0.7657, 0.15, 0.7788, 0.1095, 0.8119, 0.08801, 0.8496, 0.09549, 0.8743, 0.1285, 0.8743, 0.1715, 0.8496, 0.2045, 0.8119, 0.212, 0.7657, 0.3954, 0.7363, 0.3954, 0.7363, 0.134, 0.7657, 0.2721, 0.6393, 0.3954, 0.601, 0.3954, 0.601, 0.08801, 0.6393, 0.1062, 0.912, 0.3495, 0.8743, 0.3495, 0.8743, 0.2261, 0.912, 0.08801, 0.7363, 0.3954, 0.698, 0.3954, 0.698, 0.1062, 0.7363, 0.134, 0.6687, 0.3954, 0.6393, 0.3954, 0.6393, 0.1062, 0.6687, 0.134, 0.698, 0.3954, 0.6687, 0.3954, 0.6687, 0.08801, 0.698, 0.1062, 0.751, 0.2734, 0.7832, 0.2734, 0.7832, 0.3031, 0.751, 0.3031, 0.751, 0.3031, 0.7832, 0.3031, 0.7832, 0.3329, 0.751, 0.3329, 0.8476, 0.3293, 0.8154, 0.3293, 0.8154, 0.305, 0.8476, 0.305, 0.8476, 0.305, 0.8154, 0.305, 0.8154, 0.2734, 0.8476, 0.2734, 0.8154, 0.332, 0.7832, 0.332, 0.7832, 0.3046, 0.8154, 0.3046, 0.8154, 0.3046, 0.7832, 0.3046, 0.7832, 0.2734, 0.8154, 0.2734, 0.5375, 0.3412, 0.5375, 0.3171, 0.5698, 0.3171, 0.5698, 0.3412, 0.5698, 0.3412, 0.5698, 0.3171, 0.6119, 0.3171, 0.6119, 0.3412, 0.6119, 0.3412, 0.6119, 0.3171, 0.6442, 0.3171, 0.6442, 0.3412, 0.7654, 0.2575, 0.751, 0.2278, 0.7654, 0.198, 0.8019, 0.1822, 0.8435, 0.1877, 0.8706, 0.212, 0.8706, 0.2436, 0.8435, 0.2679, 0.8019, 0.2734, 0.751, 0.3171, 0.7187, 0.3171, 0.7187, 0.1248, 0.751, 0.2263, 0.6119, 0.3171, 0.5698, 0.3171, 0.5698, 0.09101, 0.6119, 0.1044, 0.9121, 0.4656, 0.8706, 0.4656, 0.8706, 0.3749, 0.9121, 0.2734, 0.7187, 0.3171, 0.6765, 0.3171, 0.6765, 0.1044, 0.7187, 0.1248, 0.6442, 0.3171, 0.6119, 0.3171, 0.6119, 0.1044, 0.6442, 0.1248, 0.6765, 0.3171, 0.6442, 0.3171, 0.6442, 0.09101, 0.6765, 0.1044, 0.8933, 0.2713, 0.8822, 0.2713, 0.8822, 0.03369, 0.8933, 0.04775, 0.5891, 0.2713, 0.578, 0.2713, 0.578, 0.04775, 0.5891, 0.06921, 0.9077, 0.2713, 0.8933, 0.2713, 0.8933, 0.04775, 0.9077, 0.06921, 0.8089, 0.4733, 0.7947, 0.4733, 0.7947, 0.378, 0.8089, 0.2713, 0.578, 0.2713, 0.5635, 0.2713, 0.5635, 0.03369, 0.578, 0.04775, 0.9188, 0.2713, 0.9077, 0.2713, 0.9077, 0.06921, 0.9188, 0.1759, 0.5842, 0.3372, 0.5699, 0.3398, 0.5574, 0.3323, 0.5524, 0.3182, 0.5574, 0.3042, 0.5699, 0.2967, 0.5842, 0.2993, 0.5935, 0.3108, 0.5935, 0.3257, 0.578, 0.2967, 0.578, 0.2713, 0.5891, 0.2713, 0.5891, 0.2967, 0.5635, 0.2967, 0.5635, 0.2713, 0.578, 0.2713, 0.578, 0.2967, 0.5524, 0.2967, 0.5524, 0.2713, 0.5635, 0.2713, 0.5635, 0.2967, 0.8723, 0.4153, 0.8477, 0.4153, 0.8477, 0.4006, 0.8723, 0.4006, 0.8723, 0.4283, 0.8477, 0.4283, 0.8477, 0.4153, 0.8723, 0.4153, 0.921, 0.2862, 0.8964, 0.2862, 0.8964, 0.2713, 0.921, 0.2713, 0.921, 0.2977, 0.8964, 0.2977, 0.8964, 0.2862, 0.921, 0.2862, 0.5279, 0.367, 0.5524, 0.367, 0.5524, 0.3811, 0.5279, 0.3811, 0.5279, 0.353, 0.5524, 0.353, 0.5524, 0.367, 0.5279, 0.367, 0.5524, 0.3248, 0.5279, 0.3248, 0.5279, 0.3108, 0.5524, 0.3108, 0.5524, 0.3108, 0.5279, 0.3108, 0.5279, 0.2967, 0.5524, 0.2967, 0.6825, 0.4524, 0.658, 0.4524, 0.658, 0.441, 0.6825, 0.441, 0.6825, 0.441, 0.658, 0.441, 0.658, 0.426, 0.6825, 0.426, 0.8477, 0.4283, 0.8232, 0.4283, 0.8232, 0.4153, 0.8477, 0.4153, 0.8477, 0.4153, 0.8232, 0.4153, 0.8232, 0.4006, 0.8477, 0.4006, 0.699, 0.2967, 0.699, 0.2713, 0.7101, 0.2713, 0.7101, 0.2967, 0.7101, 0.2967, 0.7101, 0.2713, 0.7245, 0.2713, 0.7245, 0.2967, 0.7245, 0.2967, 0.7245, 0.2713, 0.7356, 0.2713, 0.7356, 0.2967, 0.5574, 0.3904, 0.5699, 0.3829, 0.5842, 0.3855, 0.5935, 0.397, 0.5935, 0.4119, 0.5842, 0.4234, 0.5699, 0.426, 0.5574, 0.4185, 0.5524, 0.4045, 0.8822, 0.2713, 0.8711, 0.2713, 0.8711, 0.06921, 0.8822, 0.1759, 0.7245, 0.2713, 0.7101, 0.2713, 0.7101, 0.03369, 0.7245, 0.04775, 0.7723, 0.4733, 0.758, 0.4733, 0.758, 0.378, 0.7723, 0.2713, 0.8711, 0.2713, 0.8566, 0.2713, 0.8566, 0.04775, 0.8711, 0.06921, 0.7356, 0.2713, 0.7245, 0.2713, 0.7245, 0.04775, 0.7356, 0.06921, 0.8566, 0.2713, 0.8455, 0.2713, 0.8455, 0.03369, 0.8566, 0.04775, 0.82, 0.2713, 0.8089, 0.2713, 0.8089, 0.03369, 0.82, 0.04775, 0.699, 0.2713, 0.6879, 0.2713, 0.6879, 0.04775, 0.699, 0.06921, 0.8345, 0.2713, 0.82, 0.2713, 0.82, 0.04775, 0.8345, 0.06921, 0.8232, 0.4733, 0.8089, 0.4733, 0.8089, 0.378, 0.8232, 0.2713, 0.6879, 0.2713, 0.6734, 0.2713, 0.6734, 0.03369, 0.6879, 0.04775, 0.8455, 0.2713, 0.8345, 0.2713, 0.8345, 0.06921, 0.8455, 0.1759, 0.8232, 0.3359, 0.8281, 0.3219, 0.8406, 0.3144, 0.8549, 0.317, 0.8642, 0.3284, 0.8642, 0.3434, 0.8549, 0.3549, 0.8406, 0.3575, 0.8281, 0.35, 0.6879, 0.2967, 0.6879, 0.2713, 0.699, 0.2713, 0.699, 0.2967, 0.6734, 0.2967, 0.6734, 0.2713, 0.6879, 0.2713, 0.6879, 0.2967, 0.6624, 0.2967, 0.6624, 0.2713, 0.6734, 0.2713, 0.6734, 0.2967, 0.7236, 0.3958, 0.699, 0.3958, 0.699, 0.3811, 0.7236, 0.3811, 0.7236, 0.4088, 0.699, 0.4088, 0.699, 0.3958, 0.7236, 0.3958, 0.5935, 0.441, 0.5689, 0.441, 0.5689, 0.426, 0.5935, 0.426, 0.5935, 0.4524, 0.5689, 0.4524, 0.5689, 0.441, 0.5935, 0.441, 0.699, 0.367, 0.7236, 0.367, 0.7236, 0.3811, 0.699, 0.3811, 0.699, 0.353, 0.7236, 0.353, 0.7236, 0.367, 0.699, 0.367, 0.7834, 0.2713, 0.7723, 0.2713, 0.7723, 0.03369, 0.7834, 0.04775, 0.6257, 0.05911, 0.6368, 0.05911, 0.6368, 0.2826, 0.6257, 0.2612, 0.7978, 0.2713, 0.7834, 0.2713, 0.7834, 0.04775, 0.7978, 0.06921, 0.7865, 0.4733, 0.7723, 0.4733, 0.7723, 0.378, 0.7865, 0.2713, 0.6368, 0.05911, 0.6513, 0.05911, 0.6513, 0.2967, 0.6368, 0.2826, 0.8089, 0.2713, 0.7978, 0.2713, 0.7978, 0.06921, 0.8089, 0.1759, 0.6252, 0.3803, 0.611, 0.3829, 0.5984, 0.3754, 0.5935, 0.3614, 0.5984, 0.3473, 0.611, 0.3398, 0.6252, 0.3424, 0.6345, 0.3539, 0.6345, 0.3688, 0.6368, 0.03369, 0.6368, 0.05911, 0.6257, 0.05911, 0.6257, 0.03369, 0.6513, 0.03369, 0.6513, 0.05911, 0.6368, 0.05911, 0.6368, 0.03369, 0.6624, 0.03369, 0.6624, 0.05911, 0.6513, 0.05911, 0.6513, 0.03369, 0.7236, 0.4235, 0.699, 0.4235, 0.699, 0.4088, 0.7236, 0.4088, 0.7236, 0.4365, 0.699, 0.4365, 0.699, 0.4235, 0.7236, 0.4235, 0.921, 0.3127, 0.8964, 0.3127, 0.8964, 0.2977, 0.921, 0.2977, 0.921, 0.3242, 0.8964, 0.3242, 0.8964, 0.3127, 0.921, 0.3127, 0.699, 0.3108, 0.7236, 0.3108, 0.7236, 0.3248, 0.699, 0.3248, 0.699, 0.2967, 0.7236, 0.2967, 0.7236, 0.3108, 0.699, 0.3108, 0.9299, 0.2713, 0.9188, 0.2713, 0.9188, 0.03369, 0.9299, 0.04775, 0.5891, 0.05911, 0.6002, 0.05911, 0.6002, 0.2826, 0.5891, 0.2612, 0.9444, 0.2713, 0.9299, 0.2713, 0.9299, 0.04775, 0.9444, 0.06921, 0.8964, 0.4733, 0.8822, 0.4733, 0.8822, 0.378, 0.8964, 0.2713, 0.6002, 0.05911, 0.6146, 0.05911, 0.6146, 0.2967, 0.6002, 0.2826, 0.9555, 0.2713, 0.9444, 0.2713, 0.9444, 0.06921, 0.9555, 0.1759, 0.6252, 0.4234, 0.611, 0.426, 0.5984, 0.4185, 0.5935, 0.4045, 0.5984, 0.3904, 0.611, 0.3829, 0.6252, 0.3855, 0.6345, 0.397, 0.6345, 0.4119, 0.6002, 0.03369, 0.6002, 0.05911, 0.5891, 0.05911, 0.5891, 0.03369, 0.6146, 0.03369, 0.6146, 0.05911, 0.6002, 0.05911, 0.6002, 0.03369, 0.6257, 0.03369, 0.6257, 0.05911, 0.6146, 0.05911, 0.6146, 0.03369, 0.5524, 0.4235, 0.5279, 0.4235, 0.5279, 0.4088, 0.5524, 0.4088, 0.5524, 0.4365, 0.5279, 0.4365, 0.5279, 0.4235, 0.5524, 0.4235, 0.658, 0.441, 0.6334, 0.441, 0.6334, 0.426, 0.658, 0.426, 0.658, 0.4524, 0.6334, 0.4524, 0.6334, 0.441, 0.658, 0.441, 0.5279, 0.3389, 0.5524, 0.3389, 0.5524, 0.353, 0.5279, 0.353, 0.5279, 0.3248, 0.5524, 0.3248, 0.5524, 0.3389, 0.5279, 0.3389, 0.7467, 0.2713, 0.7356, 0.2713, 0.7356, 0.03369, 0.7467, 0.04775, 0.5524, 0.2713, 0.5414, 0.2713, 0.5414, 0.04775, 0.5524, 0.06921, 0.7612, 0.2713, 0.7467, 0.2713, 0.7467, 0.04775, 0.7612, 0.06921, 0.7499, 0.4733, 0.7356, 0.4733, 0.7356, 0.378, 0.7499, 0.2713, 0.5414, 0.2713, 0.5269, 0.2713, 0.5269, 0.03369, 0.5414, 0.04775, 0.7723, 0.2713, 0.7612, 0.2713, 0.7612, 0.06921, 0.7723, 0.1759, 0.5984, 0.3042, 0.611, 0.2967, 0.6252, 0.2993, 0.6345, 0.3108, 0.6345, 0.3257, 0.6252, 0.3372, 0.611, 0.3398, 0.5984, 0.3323, 0.5935, 0.3182, 0.5414, 0.2967, 0.5414, 0.2713, 0.5524, 0.2713, 0.5524, 0.2967, 0.5269, 0.2967, 0.5269, 0.2713, 0.5414, 0.2713, 0.5414, 0.2967, 0.5158, 0.2967, 0.5158, 0.2713, 0.5269, 0.2713, 0.5269, 0.2967, 0.5524, 0.3958, 0.5279, 0.3958, 0.5279, 0.3811, 0.5524, 0.3811, 0.5524, 0.4088, 0.5279, 0.4088, 0.5279, 0.3958, 0.5524, 0.3958, 0.618, 0.441, 0.5935, 0.441, 0.5935, 0.426, 0.618, 0.426, 0.618, 0.4524, 0.5935, 0.4524, 0.5935, 0.441, 0.618, 0.441, 0.699, 0.3389, 0.7236, 0.3389, 0.7236, 0.353, 0.699, 0.353, 0.699, 0.3248, 0.7236, 0.3248, 0.7236, 0.3389, 0.699, 0.3389, 0.6114, 0.9747, 0.6114, 0.5182, 0.6209, 0.5182, 0.6209, 0.9747, 0.545, 0.9747, 0.545, 0.5182, 0.5544, 0.5182, 0.5544, 0.9747, 0.6399, 0.5182, 0.6399, 0.9747, 0.6304, 0.9747, 0.6304, 0.5182, 0.5639, 0.9747, 0.5639, 0.5182, 0.5734, 0.5182, 0.5734, 0.9747, 0.8084, 0.86, 0.8084, 0.8497, 0.8179, 0.8497, 0.8179, 0.86, 0.8274, 0.86, 0.8179, 0.86, 0.8179, 0.8497, 0.8274, 0.8497, 0.6589, 0.9747, 0.6589, 0.5182, 0.6684, 0.5182, 0.6684, 0.9747, 0.5355, 0.9747, 0.5355, 0.5182, 0.545, 0.5182, 0.545, 0.9747, 0.6589, 0.5182, 0.6589, 0.9747, 0.6494, 0.9747, 0.6494, 0.5182, 0.5544, 0.9747, 0.5544, 0.5182, 0.5639, 0.5182, 0.5639, 0.9747, 0.7957, 0.86, 0.7957, 0.8497, 0.8051, 0.8497, 0.8051, 0.86, 0.8306, 0.7849, 0.8306, 0.7746, 0.8401, 0.7746, 0.8401, 0.7849])
me_cube_001.materials.append(mat_ks_signal)
me_cube_001.use_remesh_fix_poles = True
me_cube_001.use_remesh_preserve_attributes = False
me_cube_001.use_mirror_vertex_groups = False
me_cube_001.update()
me_cube = bpy.data.meshes.new('Cube')
me_cube.from_pydata([(-0.01, -0.1482, -0.6192), (-0.01, -0.1482, 0.6192), (-0.01, 0.1482, -0.6192), (-0.01, 0.1482, 0.6192), (0.01, -0.1482, -0.6192), (0.01, -0.1482, 0.6192), (0.01, 0.1482, -0.6192), (0.01, 0.1482, 0.6192)], [], [(0, 1, 3, 2), (2, 3, 7, 6), (6, 7, 5, 4), (4, 5, 1, 0), (2, 6, 4, 0), (7, 3, 1, 5)])
_uv = me_cube.uv_layers.new(name='UVMap')
_uv.uv.foreach_set('vector', [2.98e-08, -1.49e-08, 2.98e-08, 1.0, 1.0, 1.0, 1.0, -1.49e-08, 1.0, -1.49e-08, 1.0, 1.0, 1.0, 1.0, 1.0, -1.49e-08, 1.0, -1.49e-08, 1.0, 1.0, 2.98e-08, 1.0, 2.98e-08, -1.49e-08, 2.98e-08, -1.49e-08, 2.98e-08, 1.0, 2.98e-08, 1.0, 2.98e-08, -1.49e-08, 1.0, -1.49e-08, 1.0, -1.49e-08, 2.98e-08, -1.49e-08, 2.98e-08, -1.49e-08, 1.0, 1.0, 1.0, 1.0, 2.98e-08, 1.0, 2.98e-08, 1.0])
me_cube.use_remesh_fix_poles = True
me_cube.use_remesh_preserve_attributes = False
me_cube.update()
me_cube_002 = bpy.data.meshes.new('Cube.002')
me_cube_002.from_pydata([(-0.01, -0.1482, -0.4002), (-0.01, -0.1482, 0.4002), (-0.01, 0.1482, -0.4002), (-0.01, 0.1482, 0.4002), (0.01, -0.1482, -0.4002), (0.01, -0.1482, 0.4002), (0.01, 0.1482, -0.4002), (0.01, 0.1482, 0.4002)], [], [(0, 1, 3, 2), (2, 3, 7, 6), (6, 7, 5, 4), (4, 5, 1, 0), (2, 6, 4, 0), (7, 3, 1, 5)])
_uv = me_cube_002.uv_layers.new(name='UVMap')
_uv.uv.foreach_set('vector', [0.0, 0.0, 0.0, 1.0, 1.0, 1.0, 1.0, 0.0, 1.0, 0.0, 1.0, 1.0, 1.0, 1.0, 1.0, 0.0, 1.0, 0.0, 1.0, 1.0, 0.0, 1.0, 0.0, 0.0, 0.0, 0.0, 0.0, 1.0, 0.0, 1.0, 0.0, 0.0, 1.0, 0.0, 1.0, 0.0, 0.0, 0.0, 0.0, 0.0, 1.0, 1.0, 1.0, 1.0, 0.0, 1.0, 0.0, 1.0])
me_cube_002.use_remesh_fix_poles = True
me_cube_002.use_remesh_preserve_attributes = False
me_cube_002.update()
me_cube_003 = bpy.data.meshes.new('Cube.003')
me_cube_003.from_pydata([(-0.01, -0.3279, -0.4002), (-0.01, -0.3279, 0.4002), (-0.01, 0.3279, -0.4002), (-0.01, 0.3279, 0.4002), (0.01, -0.3279, -0.4002), (0.01, -0.3279, 0.4002), (0.01, 0.3279, -0.4002), (0.01, 0.3279, 0.4002)], [], [(0, 1, 3, 2), (2, 3, 7, 6), (6, 7, 5, 4), (4, 5, 1, 0), (2, 6, 4, 0), (7, 3, 1, 5)])
_uv = me_cube_003.uv_layers.new(name='UVMap')
_uv.uv.foreach_set('vector', [-1.49e-08, 1.49e-08, -1.49e-08, 1.0, 1.0, 1.0, 1.0, -1.49e-08, 1.0, -1.49e-08, 1.0, 1.0, 1.0, 1.0, 1.0, -1.49e-08, 1.0, -1.49e-08, 1.0, 1.0, -1.49e-08, 1.0, -1.49e-08, 1.49e-08, -1.49e-08, 1.49e-08, -1.49e-08, 1.0, -1.49e-08, 1.0, -1.49e-08, 1.49e-08, 1.0, -1.49e-08, 1.0, -1.49e-08, -1.49e-08, 1.49e-08, -1.49e-08, 1.49e-08, 1.0, 1.0, 1.0, 1.0, -1.49e-08, 1.0, -1.49e-08, 1.0])
me_cube_003.use_remesh_fix_poles = True
me_cube_003.use_remesh_preserve_attributes = False
me_cube_003.update()

# ---- objects
ob_empty = bpy.data.objects.new('Empty', None)
ob_signal = bpy.data.objects.new('Signal', me_cube_001)
ob_hptafel = bpy.data.objects.new('HpTafel', me_cube)
ob_kstafel = bpy.data.objects.new('KsTafel', me_cube_002)
ob_votafel = bpy.data.objects.new('VoTafel', me_cube_003)

# ---- transforms, parenting, visibility, modifiers, constraints
ob_empty.location = (1.53e-15, -7.941, -2.102)
ob_empty.rotation_euler = (1.571, -0.0, 1.571)
ob_empty.empty_display_type = 'IMAGE'
ob_empty.empty_display_size = 6.075
ob_empty.empty_image_offset = (1.45, 0.2114)
ob_empty.lineart.crease_threshold = 0.0
ob_signal.location = (0.0, 0.0, 0.0)
ob_signal.lineart.crease_threshold = 0.0
ob_hptafel.location = (-0.001984, -0.31, 2.076)
ob_hptafel.scale = (0.9, 0.9, 0.9)
ob_kstafel.location = (-0.001984, -0.31, 1.105)
ob_kstafel.scale = (0.9, 0.9, 0.99)
ob_votafel.location = (-0.001984, -0.31, 1.041)
ob_votafel.scale = (1.0, 0.915, 1.0)

# ---- collection membership
col_collection.objects.link(ob_empty)
col_collection.objects.link(ob_signal)
col_collection.objects.link(ob_hptafel)
col_collection.objects.link(ob_kstafel)
col_collection.objects.link(ob_votafel)

# ---- scene / render settings (as saved in the file)
scene.camera = ob_signal
scene.frame_start = 1; scene.frame_end = 250; scene.frame_set(1)
scene.render.engine = 'BLENDER_EEVEE_NEXT'
scene.cycles.use_denoising = False
scene.cycles.samples = 128
scene.cycles.sampling_pattern = 'TABULATED_SOBOL'
scene.cycles.use_adaptive_sampling = False
scene.cycles.use_light_tree = False
scene.view_settings.view_transform = 'Filmic'
bpy.context.view_layer.update()

# ---- added for rendering (the .blend has no active camera and no usable light): camera, sun
cam_auto = bpy.data.cameras.new('AutoCamera')
cam_auto.lens = 50.0
cam_auto.sensor_width = 36.0
cam_auto.clip_end = 1000.0
ob_auto_camera = bpy.data.objects.new('AutoCamera', cam_auto)
scene.collection.objects.link(ob_auto_camera)
ob_auto_camera.location = (6.22812, -7.63545, 6.76234)
ob_auto_camera.rotation_euler = (1.09748, -7.21219e-08, 0.694738)
scene.camera = ob_auto_camera
light_auto_sun = bpy.data.lights.new('AutoSun', 'SUN')
light_auto_sun.energy = 3.0
light_auto_sun.angle = 0.0523599
ob_auto_sun = bpy.data.objects.new('AutoSun', light_auto_sun)
scene.collection.objects.link(ob_auto_sun)
ob_auto_sun.rotation_euler = (0.872665, 0.174533, 0.523599)
bpy.context.view_layer.update()
